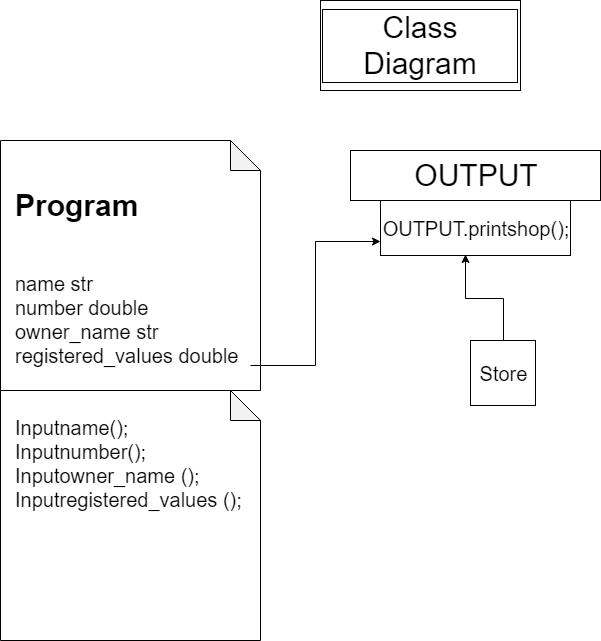

The diagram above was exported from draw.io. Its source (the exported page's mxGraphModel, read from the mxfile embedded in the PNG):
<mxGraphModel dx="1408" dy="576" grid="1" gridSize="10" guides="1" tooltips="1" connect="1" arrows="1" fold="1" page="1" pageScale="1" pageWidth="850" pageHeight="1100" math="0" shadow="0">
  <root>
    <mxCell id="0" />
    <mxCell id="1" parent="0" />
    <mxCell id="m48kV3-HRTe719dzrbrJ-12" value="" style="shape=note;whiteSpace=wrap;html=1;backgroundOutline=1;darkOpacity=0.05;labelBackgroundColor=none;fontSize=30;" vertex="1" parent="1">
      <mxGeometry x="20" y="420" width="260" height="250" as="geometry" />
    </mxCell>
    <mxCell id="m48kV3-HRTe719dzrbrJ-3" value="Class Diagram" style="rounded=0;whiteSpace=wrap;html=1;labelBorderColor=#000000;fontSize=30;" vertex="1" parent="1">
      <mxGeometry x="340" y="30" width="200" height="90" as="geometry" />
    </mxCell>
    <mxCell id="m48kV3-HRTe719dzrbrJ-8" value="" style="shape=note;whiteSpace=wrap;html=1;backgroundOutline=1;darkOpacity=0.05;" vertex="1" parent="1">
      <mxGeometry x="20" y="170" width="260" height="250" as="geometry" />
    </mxCell>
    <mxCell id="w4GLPrP85FtFloj2DJ5V-2" style="edgeStyle=orthogonalEdgeStyle;rounded=0;orthogonalLoop=1;jettySize=auto;html=1;entryX=0;entryY=0.75;entryDx=0;entryDy=0;fontSize=20;" edge="1" parent="1" source="m48kV3-HRTe719dzrbrJ-11" target="m48kV3-HRTe719dzrbrJ-20">
      <mxGeometry relative="1" as="geometry" />
    </mxCell>
    <mxCell id="m48kV3-HRTe719dzrbrJ-11" value="&lt;h1&gt;&lt;font style=&quot;font-size: 30px&quot;&gt;Program&lt;/font&gt;&lt;/h1&gt;&lt;div style=&quot;font-size: 20px&quot;&gt;name str&lt;/div&gt;&lt;div style=&quot;font-size: 20px&quot;&gt;number double&lt;/div&gt;&lt;div style=&quot;font-size: 20px&quot;&gt;owner_name str&lt;/div&gt;&lt;div style=&quot;font-size: 20px&quot;&gt;registered_values double&lt;/div&gt;&lt;div style=&quot;font-size: 20px&quot;&gt;&lt;br&gt;&lt;/div&gt;&lt;div style=&quot;font-size: 20px&quot;&gt;&lt;br&gt;&lt;/div&gt;&lt;div style=&quot;font-size: 20px&quot;&gt;Inputname();&lt;/div&gt;&lt;div style=&quot;font-size: 20px&quot;&gt;Inputnumber();&lt;br&gt;&lt;/div&gt;&lt;div style=&quot;font-size: 20px&quot;&gt;Inputowner_name ();&lt;/div&gt;&lt;div style=&quot;font-size: 20px&quot;&gt;Inputregistered_values ();&lt;/div&gt;&lt;br&gt;&lt;div style=&quot;font-size: 20px&quot;&gt;&lt;br&gt;&lt;/div&gt;&lt;div style=&quot;font-size: 20px&quot;&gt;&lt;br&gt;&lt;/div&gt;&lt;div style=&quot;font-size: 20px&quot;&gt;&lt;br&gt;&lt;/div&gt;&lt;br style=&quot;font-size: 20px&quot;&gt;&lt;div style=&quot;font-size: 20px&quot;&gt;&amp;nbsp;&lt;/div&gt;" style="text;html=1;strokeColor=none;fillColor=none;spacing=5;spacingTop=-20;whiteSpace=wrap;overflow=hidden;rounded=0;labelBackgroundColor=none;fontSize=30;" vertex="1" parent="1">
      <mxGeometry x="30" y="160" width="240" height="470" as="geometry" />
    </mxCell>
    <mxCell id="m48kV3-HRTe719dzrbrJ-19" value="OUTPUT" style="rounded=0;whiteSpace=wrap;html=1;labelBackgroundColor=none;fontSize=30;" vertex="1" parent="1">
      <mxGeometry x="370" y="180" width="250" height="50" as="geometry" />
    </mxCell>
    <mxCell id="m48kV3-HRTe719dzrbrJ-20" value="OUTPUT.printshop();" style="rounded=0;whiteSpace=wrap;html=1;labelBackgroundColor=none;fontSize=20;" vertex="1" parent="1">
      <mxGeometry x="400" y="230" width="190" height="55" as="geometry" />
    </mxCell>
    <mxCell id="w4GLPrP85FtFloj2DJ5V-3" style="edgeStyle=orthogonalEdgeStyle;rounded=0;orthogonalLoop=1;jettySize=auto;html=1;entryX=0.447;entryY=0.982;entryDx=0;entryDy=0;entryPerimeter=0;fontSize=20;" edge="1" parent="1" source="w4GLPrP85FtFloj2DJ5V-1" target="m48kV3-HRTe719dzrbrJ-20">
      <mxGeometry relative="1" as="geometry" />
    </mxCell>
    <mxCell id="w4GLPrP85FtFloj2DJ5V-1" value="Store" style="whiteSpace=wrap;html=1;aspect=fixed;labelBackgroundColor=none;fontSize=20;" vertex="1" parent="1">
      <mxGeometry x="490" y="370" width="65" height="65" as="geometry" />
    </mxCell>
  </root>
</mxGraphModel>